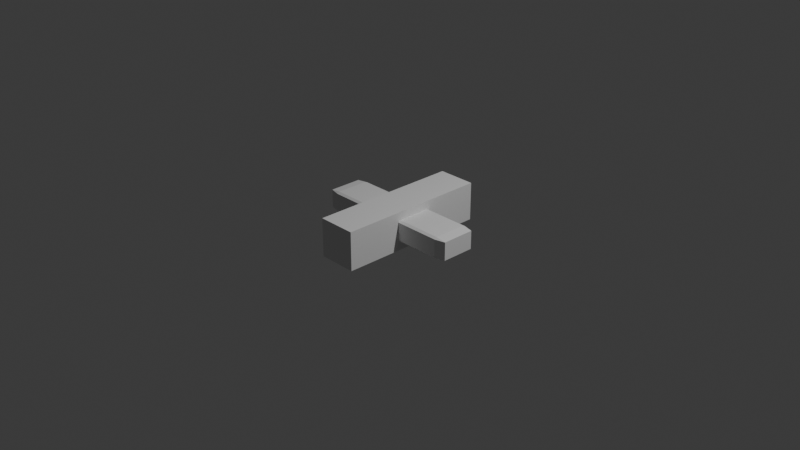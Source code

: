 # Source: Untitled.blend  (saved by Blender 4.5.91; exported with 4.5.12 LTS)
import bpy
from mathutils import Matrix  # noqa: F401  (used for matrix-valued properties, if any)

bpy.ops.wm.read_factory_settings(use_empty=True)
scene = bpy.context.scene
scene.name = 'Scene'

# ---- collections
col_collection = bpy.data.collections.new('Collection'); scene.collection.children.link(col_collection)

# ---- world
world_world = bpy.data.worlds.new('World'); scene.world = world_world
world_world.use_nodes = True; world_world.node_tree.nodes.clear()
_N = world_world.node_tree.nodes; _L = world_world.node_tree.links
n0 = _N.new('ShaderNodeOutputWorld'); n0.name = 'World Output'; n0.location = (200, 100)
n1 = _N.new('ShaderNodeBackground'); n1.name = 'Background'; n1.location = (-200, 100)
n1.inputs[0].default_value = (0.05088, 0.05088, 0.05088, 1.0)
_L.new(n1.outputs[0], n0.inputs[0])
n0.is_active_output = True
world_world.color = (0.05088, 0.05088, 0.05088)
world_world.sun_shadow_jitter_overblur = 0.0

# ---- cameras
cam_camera = bpy.data.cameras.new('Camera')
cam_camera.clip_end = 100.0
cam_camera.ortho_scale = 7.314

# ---- lights
light_light = bpy.data.lights.new('Light', 'POINT')
light_light.energy = 1000.0
light_light.shadow_soft_size = 0.1

# ---- meshes
me_cube_002 = bpy.data.meshes.new('Cube.002')
me_cube_002.from_pydata([(-1.0, -1.0, -1.0), (-1.0, -1.0, 1.0), (-1.0, 1.0, -1.0), (-1.0, 1.0, 1.0), (1.0, -1.0, -1.0), (1.0, -1.0, 1.0), (1.0, 1.0, -1.0), (1.0, 1.0, 1.0)], [], [(0, 1, 3, 2), (2, 3, 7, 6), (6, 7, 5, 4), (4, 5, 1, 0), (2, 6, 4, 0), (7, 3, 1, 5)])
_uv = me_cube_002.uv_layers.new(name='UVMap')
_uv.uv.foreach_set('vector', [0.375, 0.0, 0.625, 0.0, 0.625, 0.25, 0.375, 0.25, 0.375, 0.25, 0.625, 0.25, 0.625, 0.5, 0.375, 0.5, 0.375, 0.5, 0.625, 0.5, 0.625, 0.75, 0.375, 0.75, 0.375, 0.75, 0.625, 0.75, 0.625, 1.0, 0.375, 1.0, 0.125, 0.5, 0.375, 0.5, 0.375, 0.75, 0.125, 0.75, 0.625, 0.5, 0.875, 0.5, 0.875, 0.75, 0.625, 0.75])
me_cube_002.update()
me_cube_003 = bpy.data.meshes.new('Cube.003')
me_cube_003.from_pydata([(-0.8624, -0.8624, -0.9556), (-0.8624, -1.0, -0.8181), (-1.0, -0.8624, -0.8181), (-1.0, -0.8624, 0.9068), (-0.8624, -1.0, 0.9068), (-0.8624, -0.8624, 1.044), (-1.0, 0.8624, -0.8181), (-0.8624, 1.0, -0.8181), (-0.8624, 0.8624, -0.9556), (-0.8624, 0.8624, 1.044), (-0.8624, 1.0, 0.9068), (-1.0, 0.8624, 0.9068), (1.0, -0.8624, -0.8181), (0.8624, -1.0, -0.8181), (0.8624, -0.8624, -0.9556), (0.8624, -0.8624, 1.044), (0.8624, -1.0, 0.9068), (1.0, -0.8624, 0.9068), (0.8624, 1.0, -0.8181), (1.0, 0.8624, -0.8181), (0.8624, 0.8624, -0.9556), (0.8624, 0.8624, 1.044), (1.0, 0.8624, 0.9068), (0.8624, 1.0, 0.9068), (-1.0, -0.8624, -0.4265), (-0.8624, -1.0, -0.4265), (-0.8624, -1.0, -0.1514), (-1.0, -0.8624, -0.1514), (-1.0, -0.8624, 0.5153), (-1.0, -0.8624, 0.2402), (-0.8624, -1.0, 0.2402), (-0.8624, -1.0, 0.5153), (-0.8624, 1.0, 0.5153), (-0.8624, 1.0, 0.2402), (-1.0, 0.8624, 0.2402), (-1.0, 0.8624, 0.5153), (-0.8624, 1.0, -0.4265), (-1.0, 0.8624, -0.4265), (-1.0, 0.8624, -0.1514), (-0.8624, 1.0, -0.1514), (1.0, 0.8624, 0.5153), (1.0, 0.8624, 0.2402), (0.8624, 1.0, 0.2402), (0.8624, 1.0, 0.5153), (1.0, 0.8624, -0.4265), (0.8624, 1.0, -0.4265), (0.8624, 1.0, -0.1514), (1.0, 0.8624, -0.1514), (0.8624, -1.0, 0.5153), (0.8624, -1.0, 0.2402), (1.0, -0.8624, 0.2402), (1.0, -0.8624, 0.5153), (0.8624, -1.0, -0.4265), (1.0, -0.8624, -0.4265), (1.0, -0.8624, -0.1514), (0.8624, -1.0, -0.1514), (-0.8624, 0.3882, -0.9556), (-0.8624, 0.1131, -0.9556), (-1.0, 0.1131, -0.8181), (-1.0, 0.3882, -0.8181), (-0.8624, -0.3848, -0.9556), (-1.0, -0.3848, -0.8181), (-1.0, -0.1097, -0.8181), (-0.8624, -0.1097, -0.9556), (-0.8624, -0.3848, 1.044), (-0.8624, -0.1097, 1.044), (-1.0, -0.1097, 0.9068), (-1.0, -0.3848, 0.9068), (-0.8624, 0.3882, 1.044), (-1.0, 0.3882, 0.9068), (-1.0, 0.1131, 0.9068), (-0.8624, 0.1131, 1.044), (0.8624, -0.3848, -0.9556), (0.8624, -0.1097, -0.9556), (1.0, -0.1097, -0.8181), (1.0, -0.3848, -0.8181), (0.8624, 0.3882, -0.9556), (1.0, 0.3882, -0.8181), (1.0, 0.1131, -0.8181), (0.8624, 0.1131, -0.9556), (1.0, 0.3882, 0.9068), (0.8624, 0.3882, 1.044), (0.8624, 0.1131, 1.044), (1.0, 0.1131, 0.9068), (1.0, -0.3848, 0.9068), (1.0, -0.1097, 0.9068), (0.8624, -0.1097, 1.044), (0.8624, -0.3848, 1.044), (1.0, 0.3882, -0.4265), (1.0, 0.3882, -0.1514), (1.0, 0.1131, -0.1514), (1.0, 0.1131, -0.4265), (1.0, -0.3848, -0.4265), (1.0, -0.1097, -0.4265), (1.0, -0.1097, -0.1514), (1.0, -0.3848, -0.1514), (1.0, 0.3882, 0.5153), (1.0, 0.1131, 0.5153), (1.0, 0.1131, 0.2402), (1.0, 0.3882, 0.2402), (1.0, -0.3848, 0.5153), (1.0, -0.3848, 0.2402), (1.0, -0.1097, 0.2402), (1.0, -0.1097, 0.5153), (-1.0, -0.3848, -0.4265), (-1.0, -0.3848, -0.1514), (-1.0, -0.1097, -0.1514), (-1.0, -0.1097, -0.4265), (-1.0, 0.3882, -0.4265), (-1.0, 0.1131, -0.4265), (-1.0, 0.1131, -0.1514), (-1.0, 0.3882, -0.1514), (-1.0, -0.3848, 0.5153), (-1.0, -0.1097, 0.5153), (-1.0, -0.1097, 0.2402), (-1.0, -0.3848, 0.2402), (-1.0, 0.3882, 0.5153), (-1.0, 0.3882, 0.2402), (-1.0, 0.1131, 0.2402), (-1.0, 0.1131, 0.5153), (-0.1376, 1.0, -0.8181), (0.1376, 1.0, -0.8181), (0.1376, 0.8624, -0.9556), (-0.1376, 0.8624, -0.9556), (0.1376, 1.0, 0.9068), (-0.1376, 1.0, 0.9068), (-0.1376, 0.8624, 1.044), (0.1376, 0.8624, 1.044), (0.1376, -0.8624, -0.9556), (0.1376, -1.0, -0.8181), (-0.1376, -1.0, -0.8181), (-0.1376, -0.8624, -0.9556), (-0.1376, -1.0, 0.9068), (0.1376, -1.0, 0.9068), (0.1376, -0.8624, 1.044), (-0.1376, -0.8624, 1.044), (-0.1376, -1.0, -0.4265), (0.1376, -1.0, -0.4265), (0.1376, -1.0, -0.1514), (-0.1376, -1.0, -0.1514), (-0.1376, -1.0, 0.5153), (-0.1376, -1.0, 0.2402), (0.1376, -1.0, 0.2402), (0.1376, -1.0, 0.5153), (0.1376, 1.0, -0.4265), (-0.1376, 1.0, -0.4265), (-0.1376, 1.0, -0.1514), (0.1376, 1.0, -0.1514), (0.1376, 1.0, 0.5153), (0.1376, 1.0, 0.2402), (-0.1376, 1.0, 0.2402), (-0.1376, 1.0, 0.5153), (0.1376, 0.3882, 1.044), (-0.1376, 0.3882, 1.044), (-0.1376, 0.1131, 1.044), (0.1376, 0.1131, 1.044), (0.1376, -0.3848, 1.044), (0.1376, -0.1097, 1.044), (-0.1376, -0.1097, 1.044), (-0.1376, -0.3848, 1.044), (-0.1376, 0.3882, -0.9556), (0.1376, 0.3882, -0.9556), (0.1376, 0.1131, -0.9556), (-0.1376, 0.1131, -0.9556), (-0.1376, -0.3848, -0.9556), (-0.1376, -0.1097, -0.9556), (0.1376, -0.1097, -0.9556), (0.1376, -0.3848, -0.9556), (3.814, -0.1155, -0.9556), (3.951, -0.1155, -0.8181), (3.814, -0.2531, -0.8181), (3.814, -0.2531, 0.9068), (3.951, -0.1155, 0.9068), (3.814, -0.1155, 1.044), (-3.814, -0.2531, -0.8181), (-3.951, -0.1155, -0.8181), (-3.814, -0.1155, -0.9556), (-3.814, -0.1155, 1.044), (-3.951, -0.1155, 0.9068), (-3.814, -0.2531, 0.9068), (3.814, 0.2531, -0.8181), (3.951, 0.1155, -0.8181), (3.814, 0.1155, -0.9556), (3.814, 0.1155, 1.044), (3.951, 0.1155, 0.9068), (3.814, 0.2531, 0.9068), (-3.951, 0.1155, -0.8181), (-3.814, 0.2531, -0.8181), (-3.814, 0.1155, -0.9556), (-3.814, 0.1155, 1.044), (-3.814, 0.2531, 0.9068), (-3.951, 0.1155, 0.9068), (3.814, -0.2531, -0.4265), (3.951, -0.1155, -0.4265), (3.951, -0.1155, -0.1514), (3.814, -0.2531, -0.1514), (3.814, -0.2531, 0.5153), (3.814, -0.2531, 0.2402), (3.951, -0.1155, 0.2402), (3.951, -0.1155, 0.5153), (-3.951, -0.1155, 0.5153), (-3.951, -0.1155, 0.2402), (-3.814, -0.2531, 0.2402), (-3.814, -0.2531, 0.5153), (-3.951, -0.1155, -0.4265), (-3.814, -0.2531, -0.4265), (-3.814, -0.2531, -0.1514), (-3.951, -0.1155, -0.1514), (-3.814, 0.2531, 0.5153), (-3.814, 0.2531, 0.2402), (-3.951, 0.1155, 0.2402), (-3.951, 0.1155, 0.5153), (-3.814, 0.2531, -0.4265), (-3.951, 0.1155, -0.4265), (-3.951, 0.1155, -0.1514), (-3.814, 0.2531, -0.1514), (3.951, 0.1155, 0.5153), (3.951, 0.1155, 0.2402), (3.814, 0.2531, 0.2402), (3.814, 0.2531, 0.5153), (3.951, 0.1155, -0.4265), (3.814, 0.2531, -0.4265), (3.814, 0.2531, -0.1514), (3.951, 0.1155, -0.1514), (-1.128, -0.1155, -0.9556), (-0.8529, -0.1155, -0.9556), (-0.8529, -0.2531, -0.8181), (-1.128, -0.2531, -0.8181), (1.114, -0.1155, -0.9556), (1.114, -0.2531, -0.8181), (0.8392, -0.2531, -0.8181), (0.8392, -0.1155, -0.9556), (1.114, -0.1155, 1.044), (0.8392, -0.1155, 1.044), (0.8392, -0.2531, 0.9068), (1.114, -0.2531, 0.9068), (-1.128, -0.1155, 1.044), (-1.128, -0.2531, 0.9068), (-0.8529, -0.2531, 0.9068), (-0.8529, -0.1155, 1.044), (1.114, 0.1155, -0.9556), (0.8392, 0.1155, -0.9556), (0.8392, 0.2531, -0.8181), (1.114, 0.2531, -0.8181), (-1.128, 0.1155, -0.9556), (-1.128, 0.2531, -0.8181), (-0.8529, 0.2531, -0.8181), (-0.8529, 0.1155, -0.9556), (-1.128, 0.2531, 0.9068), (-1.128, 0.1155, 1.044), (-0.8529, 0.1155, 1.044), (-0.8529, 0.2531, 0.9068), (1.114, 0.2531, 0.9068), (0.8392, 0.2531, 0.9068), (0.8392, 0.1155, 1.044), (1.114, 0.1155, 1.044), (-1.128, 0.2531, -0.4265), (-1.128, 0.2531, -0.1514), (-0.8529, 0.2531, -0.1514), (-0.8529, 0.2531, -0.4265), (1.114, 0.2531, -0.4265), (0.8392, 0.2531, -0.4265), (0.8392, 0.2531, -0.1514), (1.114, 0.2531, -0.1514), (-1.128, 0.2531, 0.5153), (-0.8529, 0.2531, 0.5153), (-0.8529, 0.2531, 0.2402), (-1.128, 0.2531, 0.2402), (1.114, 0.2531, 0.5153), (1.114, 0.2531, 0.2402), (0.8392, 0.2531, 0.2402), (0.8392, 0.2531, 0.5153), (1.114, -0.2531, -0.4265), (1.114, -0.2531, -0.1514), (0.8392, -0.2531, -0.1514), (0.8392, -0.2531, -0.4265), (-1.128, -0.2531, -0.4265), (-0.8529, -0.2531, -0.4265), (-0.8529, -0.2531, -0.1514), (-1.128, -0.2531, -0.1514), (1.114, -0.2531, 0.5153), (0.8392, -0.2531, 0.5153), (0.8392, -0.2531, 0.2402), (1.114, -0.2531, 0.2402), (-1.128, -0.2531, 0.5153), (-1.128, -0.2531, 0.2402), (-0.8529, -0.2531, 0.2402), (-0.8529, -0.2531, 0.5153), (-3.951, -0.1376, -0.8181), (-3.951, 0.1376, -0.8181), (-3.814, 0.1376, -0.9556), (-3.814, -0.1376, -0.9556), (-3.951, 0.1376, 0.9068), (-3.951, -0.1376, 0.9068), (-3.814, -0.1376, 1.044), (-3.814, 0.1376, 1.044), (3.814, 0.1376, -0.9556), (3.951, 0.1376, -0.8181), (3.951, -0.1376, -0.8181), (3.814, -0.1376, -0.9556), (3.951, -0.1376, 0.9068), (3.951, 0.1376, 0.9068), (3.814, 0.1376, 1.044), (3.814, -0.1376, 1.044), (3.951, -0.1376, -0.4265), (3.951, 0.1376, -0.4265), (3.951, 0.1376, -0.1514), (3.951, -0.1376, -0.1514), (3.951, -0.1376, 0.5153), (3.951, -0.1376, 0.2402), (3.951, 0.1376, 0.2402), (3.951, 0.1376, 0.5153), (-3.951, 0.1376, -0.4265), (-3.951, -0.1376, -0.4265), (-3.951, -0.1376, -0.1514), (-3.951, 0.1376, -0.1514), (-3.951, 0.1376, 0.5153), (-3.951, 0.1376, 0.2402), (-3.951, -0.1376, 0.2402), (-3.951, -0.1376, 0.5153), (-1.128, 0.1376, 1.044), (-1.128, -0.1376, 1.044), (-0.8529, -0.1376, 1.044), (-0.8529, 0.1376, 1.044), (1.114, 0.1376, 1.044), (0.8392, 0.1376, 1.044), (0.8392, -0.1376, 1.044), (1.114, -0.1376, 1.044), (-1.128, -0.1376, -0.9556), (-1.128, 0.1376, -0.9556), (-0.8529, 0.1376, -0.9556), (-0.8529, -0.1376, -0.9556), (1.114, -0.1376, -0.9556), (0.8392, -0.1376, -0.9556), (0.8392, 0.1376, -0.9556), (1.114, 0.1376, -0.9556)], [], [(0, 1, 2), (3, 4, 5), (6, 7, 8), (9, 10, 11), (12, 13, 14), (15, 16, 17), (18, 19, 20), (21, 22, 23), (24, 25, 26, 27), (28, 29, 30, 31), (32, 33, 34, 35), (36, 37, 38, 39), (40, 41, 42, 43), (44, 45, 46, 47), (48, 49, 50, 51), (52, 53, 54, 55), (56, 57, 58, 59), (60, 61, 62, 63), (64, 65, 66, 67), (68, 69, 70, 71), (72, 73, 74, 75), (76, 77, 78, 79), (80, 81, 82, 83), (84, 85, 86, 87), (88, 89, 90, 91), (92, 93, 94, 95), (96, 97, 98, 99), (100, 101, 102, 103), (104, 105, 106, 107), (108, 109, 110, 111), (112, 113, 114, 115), (116, 117, 118, 119), (120, 121, 122, 123), (124, 125, 126, 127), (128, 129, 130, 131), (132, 133, 134, 135), (136, 137, 138, 139), (140, 141, 142, 143), (144, 145, 146, 147), (148, 149, 150, 151), (152, 153, 154, 155), (156, 157, 158, 159), (160, 161, 162, 163), (164, 165, 166, 167), (168, 169, 170), (171, 172, 173), (174, 175, 176), (177, 178, 179), (180, 181, 182), (183, 184, 185), (186, 187, 188), (189, 190, 191), (192, 193, 194, 195), (196, 197, 198, 199), (200, 201, 202, 203), (204, 205, 206, 207), (208, 209, 210, 211), (212, 213, 214, 215), (216, 217, 218, 219), (220, 221, 222, 223), (224, 225, 226, 227), (228, 229, 230, 231), (232, 233, 234, 235), (236, 237, 238, 239), (240, 241, 242, 243), (244, 245, 246, 247), (248, 249, 250, 251), (252, 253, 254, 255), (256, 257, 258, 259), (260, 261, 262, 263), (264, 265, 266, 267), (268, 269, 270, 271), (272, 273, 274, 275), (276, 277, 278, 279), (280, 281, 282, 283), (284, 285, 286, 287), (288, 289, 290, 291), (292, 293, 294, 295), (296, 297, 298, 299), (300, 301, 302, 303), (304, 305, 306, 307), (308, 309, 310, 311), (312, 313, 314, 315), (316, 317, 318, 319), (320, 321, 322, 323), (324, 325, 326, 327), (328, 329, 330, 331), (332, 333, 334, 335), (60, 0, 2, 61), (31, 4, 3, 28), (68, 9, 11, 69), (36, 7, 6, 37), (123, 8, 7, 120), (127, 21, 23, 124), (44, 19, 18, 45), (76, 20, 19, 77), (87, 15, 17, 84), (52, 13, 12, 53), (128, 14, 13, 129), (135, 5, 4, 132), (1, 25, 24, 2), (26, 30, 29, 27), (10, 32, 35, 11), (33, 39, 38, 34), (22, 40, 43, 23), (41, 47, 46, 42), (16, 48, 51, 17), (49, 55, 54, 50), (139, 26, 25, 136), (140, 31, 30, 141), (95, 54, 53, 92), (100, 51, 50, 101), (147, 46, 45, 144), (148, 43, 42, 149), (111, 38, 37, 108), (116, 35, 34, 117), (8, 56, 59, 6), (57, 63, 62, 58), (5, 64, 67, 3), (65, 71, 70, 66), (14, 72, 75, 12), (73, 79, 78, 74), (21, 81, 80, 22), (82, 86, 85, 83), (47, 89, 88, 44), (90, 94, 93, 91), (40, 96, 99, 41), (97, 103, 102, 98), (27, 105, 104, 24), (106, 110, 109, 107), (28, 112, 115, 29), (113, 119, 118, 114), (114, 106, 105, 115), (117, 111, 110, 118), (107, 62, 61, 104), (108, 59, 58, 109), (98, 90, 89, 99), (101, 95, 94, 102), (91, 78, 77, 88), (92, 75, 74, 93), (155, 82, 81, 152), (156, 87, 86, 157), (163, 57, 56, 160), (164, 60, 63, 165), (83, 97, 96, 80), (84, 100, 103, 85), (66, 113, 112, 67), (69, 116, 119, 70), (20, 122, 121, 18), (9, 126, 125, 10), (0, 131, 130, 1), (15, 134, 133, 16), (55, 138, 137, 52), (48, 143, 142, 49), (39, 146, 145, 36), (32, 151, 150, 33), (71, 154, 153, 68), (64, 159, 158, 65), (79, 162, 161, 76), (72, 167, 166, 73), (162, 166, 165, 163), (122, 161, 160, 123), (154, 158, 157, 155), (126, 153, 152, 127), (149, 147, 146, 150), (144, 121, 120, 145), (141, 139, 138, 142), (136, 130, 129, 137), (159, 135, 134, 156), (167, 128, 131, 164), (132, 140, 143, 133), (124, 148, 151, 125), (228, 168, 170, 229), (199, 172, 171, 196), (236, 177, 179, 237), (204, 175, 174, 205), (291, 176, 175, 288), (295, 189, 191, 292), (212, 187, 186, 213), (244, 188, 187, 245), (255, 183, 185, 252), (220, 181, 180, 221), (296, 182, 181, 297), (303, 173, 172, 300), (169, 193, 192, 170), (194, 198, 197, 195), (178, 200, 203, 179), (201, 207, 206, 202), (190, 208, 211, 191), (209, 215, 214, 210), (184, 216, 219, 185), (217, 223, 222, 218), (307, 194, 193, 304), (308, 199, 198, 309), (263, 222, 221, 260), (268, 219, 218, 269), (315, 214, 213, 312), (316, 211, 210, 317), (279, 206, 205, 276), (284, 203, 202, 285), (176, 224, 227, 174), (225, 231, 230, 226), (173, 232, 235, 171), (233, 239, 238, 234), (182, 240, 243, 180), (241, 247, 246, 242), (189, 249, 248, 190), (250, 254, 253, 251), (215, 257, 256, 212), (258, 262, 261, 259), (208, 264, 267, 209), (265, 271, 270, 266), (195, 273, 272, 192), (274, 278, 277, 275), (196, 280, 283, 197), (281, 287, 286, 282), (282, 274, 273, 283), (285, 279, 278, 286), (275, 230, 229, 272), (276, 227, 226, 277), (266, 258, 257, 267), (269, 263, 262, 270), (259, 246, 245, 256), (260, 243, 242, 261), (323, 250, 249, 320), (324, 255, 254, 325), (331, 225, 224, 328), (332, 228, 231, 333), (251, 265, 264, 248), (252, 268, 271, 253), (234, 281, 280, 235), (237, 284, 287, 238), (188, 290, 289, 186), (177, 294, 293, 178), (168, 299, 298, 169), (183, 302, 301, 184), (223, 306, 305, 220), (216, 311, 310, 217), (207, 314, 313, 204), (200, 319, 318, 201), (239, 322, 321, 236), (232, 327, 326, 233), (247, 330, 329, 244), (240, 335, 334, 241), (330, 334, 333, 331), (290, 329, 328, 291), (322, 326, 325, 323), (294, 321, 320, 295), (317, 315, 314, 318), (312, 289, 288, 313), (309, 307, 306, 310), (304, 298, 297, 305), (327, 303, 302, 324), (335, 296, 299, 332), (300, 308, 311, 301), (292, 316, 319, 293), (60, 164, 131, 0), (2, 24, 104, 61), (130, 136, 25, 1), (28, 3, 67, 112), (140, 132, 4, 31), (159, 64, 5, 135), (7, 36, 145, 120), (8, 123, 160, 56), (59, 108, 37, 6), (126, 9, 68, 153), (116, 69, 11, 35), (32, 10, 125, 151), (13, 52, 137, 129), (167, 72, 14, 128), (75, 92, 53, 12), (87, 156, 134, 15), (100, 84, 17, 51), (48, 16, 133, 143), (19, 44, 88, 77), (122, 20, 76, 161), (121, 144, 45, 18), (21, 127, 152, 81), (148, 124, 23, 43), (40, 22, 80, 96), (27, 29, 115, 105), (139, 141, 30, 26), (111, 117, 34, 38), (39, 33, 150, 146), (147, 149, 42, 46), (47, 41, 99, 89), (95, 101, 50, 54), (55, 49, 142, 138), (62, 107, 109, 58), (57, 163, 165, 63), (154, 71, 65, 158), (113, 66, 70, 119), (162, 79, 73, 166), (78, 91, 93, 74), (97, 83, 85, 103), (82, 155, 157, 86), (90, 98, 102, 94), (106, 114, 118, 110), (228, 332, 299, 168), (170, 192, 272, 229), (298, 304, 193, 169), (196, 171, 235, 280), (308, 300, 172, 199), (327, 232, 173, 303), (175, 204, 313, 288), (176, 291, 328, 224), (227, 276, 205, 174), (294, 177, 236, 321), (284, 237, 179, 203), (200, 178, 293, 319), (181, 220, 305, 297), (335, 240, 182, 296), (243, 260, 221, 180), (255, 324, 302, 183), (268, 252, 185, 219), (216, 184, 301, 311), (187, 212, 256, 245), (290, 188, 244, 329), (289, 312, 213, 186), (189, 295, 320, 249), (316, 292, 191, 211), (208, 190, 248, 264), (195, 197, 283, 273), (307, 309, 198, 194), (279, 285, 202, 206), (207, 201, 318, 314), (315, 317, 210, 214), (215, 209, 267, 257), (263, 269, 218, 222), (223, 217, 310, 306), (230, 275, 277, 226), (225, 331, 333, 231), (322, 239, 233, 326), (281, 234, 238, 287), (330, 247, 241, 334), (246, 259, 261, 242), (265, 251, 253, 271), (250, 323, 325, 254), (258, 266, 270, 262), (274, 282, 286, 278)])
_uv = me_cube_003.uv_layers.new(name='UVMap')
_uv.uv.foreach_set('vector', [0.1422, 0.7328, 0.1422, 0.75, 0.125, 0.7328, 0.6078, 0.01719, 0.6078, 0.0, 0.625, 0.01719, 0.125, 0.5133, 0.1422, 0.5, 0.1422, 0.5133, 0.625, 0.2539, 0.6078, 0.2667, 0.6078, 0.2367, 0.3914, 0.7328, 0.3817, 0.762, 0.3578, 0.7328, 0.6377, 0.7419, 0.6078, 0.7672, 0.6078, 0.7336, 0.3817, 0.488, 0.3914, 0.5133, 0.3578, 0.5133, 0.6376, 0.5052, 0.6078, 0.5127, 0.6078, 0.4828, 0.4411, 0.01719, 0.4411, 0.0, 0.4684, 0.0, 0.4735, 0.01719, 0.5568, 0.01719, 0.5245, 0.01719, 0.5245, 0.0, 0.5518, 0.0, 0.5589, 0.2672, 0.5245, 0.2672, 0.5245, 0.2367, 0.5589, 0.2367, 0.4411, 0.2672, 0.4411, 0.2367, 0.4755, 0.2367, 0.4755, 0.2672, 0.5589, 0.5133, 0.5245, 0.5133, 0.5245, 0.4828, 0.5589, 0.4828, 0.4411, 0.5133, 0.4411, 0.4828, 0.4755, 0.4828, 0.4755, 0.5133, 0.5589, 0.7672, 0.5245, 0.7672, 0.5245, 0.7328, 0.5589, 0.7328, 0.4411, 0.7672, 0.4411, 0.7328, 0.4755, 0.7328, 0.4755, 0.7672, 0.1422, 0.5603, 0.1422, 0.5956, 0.125, 0.5956, 0.125, 0.5641, 0.1422, 0.6731, 0.125, 0.6731, 0.125, 0.6456, 0.1422, 0.6356, 0.625, 0.0769, 0.625, 0.1044, 0.6078, 0.1129, 0.6078, 0.0769, 0.625, 0.1859, 0.6078, 0.1891, 0.6078, 0.1544, 0.625, 0.1544, 0.3578, 0.6731, 0.3578, 0.6329, 0.3922, 0.6329, 0.3922, 0.6731, 0.3578, 0.5592, 0.3922, 0.5592, 0.3922, 0.5956, 0.3578, 0.5956, 0.6078, 0.5592, 0.6422, 0.5592, 0.6422, 0.5956, 0.6078, 0.5956, 0.6078, 0.6731, 0.6078, 0.6329, 0.6422, 0.6329, 0.6422, 0.6731, 0.4411, 0.5592, 0.4755, 0.5592, 0.4755, 0.5956, 0.4411, 0.5956, 0.4411, 0.6731, 0.4411, 0.6329, 0.4755, 0.6329, 0.4755, 0.6731, 0.5589, 0.5592, 0.5589, 0.5956, 0.5245, 0.5956, 0.5245, 0.5592, 0.5589, 0.6731, 0.5245, 0.6731, 0.5245, 0.6329, 0.5589, 0.6329, 0.4411, 0.0769, 0.4755, 0.0769, 0.4755, 0.1171, 0.4411, 0.1171, 0.4411, 0.1908, 0.4411, 0.1544, 0.4755, 0.1544, 0.4755, 0.1908, 0.5589, 0.0769, 0.5589, 0.1171, 0.5245, 0.1171, 0.5245, 0.0769, 0.5589, 0.1908, 0.5245, 0.1908, 0.5245, 0.1544, 0.5589, 0.1544, 0.2328, 0.5, 0.2625, 0.5, 0.2658, 0.5133, 0.2328, 0.5133, 0.6078, 0.3906, 0.6078, 0.3578, 0.625, 0.3578, 0.625, 0.3875, 0.2658, 0.7328, 0.2625, 0.75, 0.2328, 0.75, 0.2328, 0.7328, 0.6078, 0.8922, 0.6078, 0.8594, 0.625, 0.8625, 0.625, 0.8922, 0.4411, 0.8922, 0.4411, 0.8578, 0.4755, 0.8578, 0.4755, 0.8922, 0.5589, 0.8922, 0.5245, 0.8922, 0.5245, 0.8578, 0.5589, 0.8578, 0.4411, 0.3922, 0.4411, 0.3578, 0.4755, 0.3578, 0.4755, 0.3922, 0.5589, 0.3922, 0.5245, 0.3922, 0.5245, 0.3578, 0.5589, 0.3578, 0.7328, 0.5592, 0.7672, 0.5592, 0.7672, 0.5956, 0.7328, 0.5956, 0.7328, 0.6731, 0.7328, 0.6329, 0.7672, 0.6329, 0.7672, 0.6731, 0.2328, 0.5592, 0.2672, 0.5592, 0.2672, 0.5956, 0.2328, 0.5956, 0.2328, 0.6731, 0.2328, 0.6329, 0.2672, 0.6329, 0.2672, 0.6731, 0.1929, 0.7456, 0.1929, 0.75, 0.125, 0.7456, 0.6078, 0.004352, 0.6078, 0.0, 0.625, 0.004352, 0.125, 0.5034, 0.1929, 0.5, 0.1929, 0.5034, 0.625, 0.2493, 0.6078, 0.3179, 0.6078, 0.2467, 0.392, 0.7456, 0.3755, 0.8046, 0.3071, 0.7456, 0.6906, 0.7462, 0.6078, 0.8074, 0.6078, 0.7456, 0.3755, 0.4454, 0.392, 0.5034, 0.3071, 0.5034, 0.6906, 0.5009, 0.6078, 0.5033, 0.6078, 0.4321, 0.4411, 0.004352, 0.4411, 0.0, 0.4684, 0.0, 0.4751, 0.004352, 0.5584, 0.004352, 0.5245, 0.004352, 0.5245, 0.0, 0.5518, 0.0, 0.5589, 0.3179, 0.5245, 0.3179, 0.5245, 0.2466, 0.5589, 0.2466, 0.4411, 0.3179, 0.4411, 0.2466, 0.4755, 0.2466, 0.4755, 0.3179, 0.5589, 0.5034, 0.5245, 0.5034, 0.5245, 0.4321, 0.5589, 0.4321, 0.4411, 0.5034, 0.4411, 0.4321, 0.4755, 0.4321, 0.4755, 0.5034, 0.5589, 0.8179, 0.5245, 0.8179, 0.5245, 0.7456, 0.5589, 0.7456, 0.4411, 0.8179, 0.4411, 0.7456, 0.4755, 0.7456, 0.4755, 0.8179, 0.1929, 0.5692, 0.1929, 0.5777, 0.125, 0.5776, 0.125, 0.5692, 0.1929, 0.6599, 0.125, 0.6599, 0.125, 0.6501, 0.1929, 0.6501, 0.625, 0.09015, 0.625, 0.09992, 0.6078, 0.09992, 0.6078, 0.08988, 0.625, 0.1808, 0.6078, 0.1808, 0.6078, 0.1719, 0.625, 0.1724, 0.3071, 0.6603, 0.3071, 0.6501, 0.3922, 0.6501, 0.3922, 0.6603, 0.3071, 0.5692, 0.3922, 0.5692, 0.3922, 0.5784, 0.3071, 0.5784, 0.6078, 0.5692, 0.6929, 0.5692, 0.6929, 0.5784, 0.6078, 0.5784, 0.6078, 0.6603, 0.6078, 0.6501, 0.6929, 0.6501, 0.6929, 0.6603, 0.4411, 0.5692, 0.4755, 0.5692, 0.4755, 0.5784, 0.4411, 0.5784, 0.4411, 0.6603, 0.4411, 0.6501, 0.4755, 0.6501, 0.4755, 0.6603, 0.5589, 0.5692, 0.5589, 0.5784, 0.5245, 0.5784, 0.5245, 0.5692, 0.5589, 0.6603, 0.5245, 0.6603, 0.5245, 0.6501, 0.5589, 0.6501, 0.4411, 0.08975, 0.4755, 0.08975, 0.4755, 0.09992, 0.4411, 0.09992, 0.4411, 0.1808, 0.4411, 0.1716, 0.4755, 0.1716, 0.4755, 0.1808, 0.5589, 0.08975, 0.5589, 0.09992, 0.5245, 0.09992, 0.5245, 0.08975, 0.5589, 0.1808, 0.5245, 0.1808, 0.5245, 0.1716, 0.5589, 0.1716, 0.245, 0.5, 0.3179, 0.5, 0.3179, 0.5034, 0.1863, 0.5034, 0.6078, 0.4221, 0.6078, 0.3071, 0.625, 0.3071, 0.625, 0.38, 0.3179, 0.7456, 0.3179, 0.75, 0.245, 0.75, 0.1863, 0.7456, 0.6078, 0.9429, 0.6078, 0.8279, 0.625, 0.87, 0.625, 0.9429, 0.4411, 0.9429, 0.4411, 0.8071, 0.4755, 0.8071, 0.4755, 0.9429, 0.5589, 0.9429, 0.5245, 0.9429, 0.5245, 0.8071, 0.5589, 0.8071, 0.4411, 0.4429, 0.4411, 0.3071, 0.4755, 0.3071, 0.4755, 0.4429, 0.5589, 0.4429, 0.5245, 0.4429, 0.5245, 0.3071, 0.5589, 0.3071, 0.6821, 0.5692, 0.8179, 0.5692, 0.8179, 0.5784, 0.6821, 0.5784, 0.6821, 0.6603, 0.6821, 0.6501, 0.8179, 0.6501, 0.8179, 0.6603, 0.1821, 0.5692, 0.3179, 0.5692, 0.3179, 0.5784, 0.1821, 0.5784, 0.1821, 0.6603, 0.1821, 0.6501, 0.3179, 0.6501, 0.3179, 0.6603, 0.1422, 0.6731, 0.1422, 0.7328, 0.125, 0.7328, 0.125, 0.6731, 0.5518, 0.0, 0.6078, 0.0, 0.6078, 0.01719, 0.5568, 0.01719, 0.625, 0.1859, 0.625, 0.2539, 0.6078, 0.2367, 0.6078, 0.1891, 0.4411, 0.2672, 0.3922, 0.2672, 0.3922, 0.2367, 0.4411, 0.2367, 0.2328, 0.5133, 0.1422, 0.5133, 0.1422, 0.5, 0.2328, 0.5, 0.625, 0.3875, 0.6376, 0.5052, 0.6078, 0.4828, 0.6078, 0.3906, 0.4411, 0.5133, 0.3914, 0.5133, 0.3817, 0.488, 0.4411, 0.4828, 0.3578, 0.5592, 0.3578, 0.5133, 0.3914, 0.5133, 0.3922, 0.5592, 0.6422, 0.6731, 0.6377, 0.7419, 0.6078, 0.7336, 0.6078, 0.6731, 0.4411, 0.7672, 0.3817, 0.762, 0.3914, 0.7328, 0.4411, 0.7328, 0.2658, 0.7328, 0.3578, 0.7328, 0.3817, 0.762, 0.2625, 0.75, 0.625, 0.8922, 0.625, 0.9828, 0.6078, 0.9828, 0.6078, 0.8922, 0.3922, 0.0, 0.4411, 0.0, 0.4411, 0.01719, 0.3922, 0.01719, 0.4684, 0.0, 0.5245, 0.0, 0.5245, 0.01719, 0.4735, 0.01719, 0.6078, 0.2667, 0.5589, 0.2672, 0.5589, 0.2367, 0.6078, 0.2367, 0.5245, 0.2672, 0.4755, 0.2672, 0.4755, 0.2367, 0.5245, 0.2367, 0.6078, 0.5127, 0.5589, 0.5133, 0.5589, 0.4828, 0.6078, 0.4828, 0.5245, 0.5133, 0.4755, 0.5133, 0.4755, 0.4828, 0.5245, 0.4828, 0.6078, 0.7672, 0.5589, 0.7672, 0.5589, 0.7328, 0.6078, 0.7336, 0.5245, 0.7672, 0.4755, 0.7672, 0.4755, 0.7328, 0.5245, 0.7328, 0.4755, 0.8922, 0.4755, 0.9828, 0.4411, 0.9828, 0.4411, 0.8922, 0.5589, 0.8922, 0.5589, 0.9828, 0.5245, 0.9828, 0.5245, 0.8922, 0.4755, 0.6731, 0.4755, 0.7328, 0.4411, 0.7328, 0.4411, 0.6731, 0.5589, 0.6731, 0.5589, 0.7328, 0.5245, 0.7328, 0.5245, 0.6731, 0.4755, 0.3922, 0.4755, 0.4828, 0.4411, 0.4828, 0.4411, 0.3922, 0.5589, 0.3922, 0.5589, 0.4828, 0.5245, 0.4828, 0.5245, 0.3922, 0.4755, 0.1908, 0.4755, 0.2367, 0.4411, 0.2367, 0.4411, 0.1908, 0.5589, 0.1908, 0.5589, 0.2367, 0.5245, 0.2367, 0.5245, 0.1908, 0.1422, 0.5133, 0.1422, 0.5603, 0.125, 0.5641, 0.125, 0.5133, 0.1422, 0.5956, 0.1422, 0.6356, 0.125, 0.6456, 0.125, 0.5956, 0.625, 0.01719, 0.625, 0.0769, 0.6078, 0.0769, 0.6078, 0.01719, 0.625, 0.1044, 0.625, 0.1544, 0.6078, 0.1544, 0.6078, 0.1129, 0.3578, 0.7328, 0.3578, 0.6731, 0.3922, 0.6731, 0.3914, 0.7328, 0.3578, 0.6329, 0.3578, 0.5956, 0.3922, 0.5956, 0.3922, 0.6329, 0.6376, 0.5052, 0.6422, 0.5592, 0.6078, 0.5592, 0.6078, 0.5127, 0.6422, 0.5956, 0.6422, 0.6329, 0.6078, 0.6329, 0.6078, 0.5956, 0.4755, 0.5133, 0.4755, 0.5592, 0.4411, 0.5592, 0.4411, 0.5133, 0.4755, 0.5956, 0.4755, 0.6329, 0.4411, 0.6329, 0.4411, 0.5956, 0.5589, 0.5133, 0.5589, 0.5592, 0.5245, 0.5592, 0.5245, 0.5133, 0.5589, 0.5956, 0.5589, 0.6329, 0.5245, 0.6329, 0.5245, 0.5956, 0.4735, 0.01719, 0.4755, 0.0769, 0.4411, 0.0769, 0.4411, 0.01719, 0.4755, 0.1171, 0.4755, 0.1544, 0.4411, 0.1544, 0.4411, 0.1171, 0.5568, 0.01719, 0.5589, 0.0769, 0.5245, 0.0769, 0.5245, 0.01719, 0.5589, 0.1171, 0.5589, 0.1544, 0.5245, 0.1544, 0.5245, 0.1171, 0.5245, 0.1171, 0.4755, 0.1171, 0.4755, 0.0769, 0.5245, 0.0769, 0.5245, 0.1908, 0.4755, 0.1908, 0.4755, 0.1544, 0.5245, 0.1544, 0.4411, 0.1171, 0.3922, 0.1171, 0.3922, 0.0769, 0.4411, 0.0769, 0.4411, 0.1908, 0.3922, 0.1908, 0.3922, 0.1544, 0.4411, 0.1544, 0.5245, 0.5956, 0.4755, 0.5956, 0.4755, 0.5592, 0.5245, 0.5592, 0.5245, 0.6731, 0.4755, 0.6731, 0.4755, 0.6329, 0.5245, 0.6329, 0.4411, 0.5956, 0.3922, 0.5956, 0.3922, 0.5592, 0.4411, 0.5592, 0.4411, 0.6731, 0.3922, 0.6731, 0.3922, 0.6329, 0.4411, 0.6329, 0.7328, 0.5956, 0.6422, 0.5956, 0.6422, 0.5592, 0.7328, 0.5592, 0.7328, 0.6731, 0.6422, 0.6731, 0.6422, 0.6329, 0.7328, 0.6329, 0.2328, 0.5956, 0.1422, 0.5956, 0.1422, 0.5603, 0.2328, 0.5592, 0.2328, 0.6731, 0.1422, 0.6731, 0.1422, 0.6356, 0.2328, 0.6329, 0.6078, 0.5956, 0.5589, 0.5956, 0.5589, 0.5592, 0.6078, 0.5592, 0.6078, 0.6731, 0.5589, 0.6731, 0.5589, 0.6329, 0.6078, 0.6329, 0.6078, 0.1129, 0.5589, 0.1171, 0.5589, 0.0769, 0.6078, 0.0769, 0.6078, 0.1891, 0.5589, 0.1908, 0.5589, 0.1544, 0.6078, 0.1544, 0.3578, 0.5133, 0.2658, 0.5133, 0.2625, 0.5, 0.3817, 0.488, 0.625, 0.2539, 0.625, 0.3578, 0.6078, 0.3578, 0.6078, 0.2667, 0.1422, 0.7328, 0.2328, 0.7328, 0.2328, 0.75, 0.1422, 0.75, 0.6377, 0.7419, 0.625, 0.8625, 0.6078, 0.8594, 0.6078, 0.7672, 0.4755, 0.7672, 0.4755, 0.8578, 0.4411, 0.8578, 0.4411, 0.7672, 0.5589, 0.7672, 0.5589, 0.8578, 0.5245, 0.8578, 0.5245, 0.7672, 0.4755, 0.2672, 0.4755, 0.3578, 0.4411, 0.3578, 0.4411, 0.2672, 0.5589, 0.2672, 0.5589, 0.3578, 0.5245, 0.3578, 0.5245, 0.2672, 0.8578, 0.5956, 0.7672, 0.5956, 0.7672, 0.5592, 0.8578, 0.5592, 0.8578, 0.6731, 0.7672, 0.6731, 0.7672, 0.6329, 0.8578, 0.6329, 0.3578, 0.5956, 0.2672, 0.5956, 0.2672, 0.5592, 0.3578, 0.5592, 0.3578, 0.6731, 0.2672, 0.6731, 0.2672, 0.6329, 0.3578, 0.6329, 0.2672, 0.5956, 0.2672, 0.6329, 0.2328, 0.6329, 0.2328, 0.5956, 0.2658, 0.5133, 0.2672, 0.5592, 0.2328, 0.5592, 0.2328, 0.5133, 0.7672, 0.5956, 0.7672, 0.6329, 0.7328, 0.6329, 0.7328, 0.5956, 0.7672, 0.5133, 0.7672, 0.5592, 0.7328, 0.5592, 0.7328, 0.5133, 0.5245, 0.3922, 0.4755, 0.3922, 0.4755, 0.3578, 0.5245, 0.3578, 0.4411, 0.3922, 0.3922, 0.3922, 0.3922, 0.3578, 0.4411, 0.3578, 0.5245, 0.8922, 0.4755, 0.8922, 0.4755, 0.8578, 0.5245, 0.8578, 0.4411, 0.8922, 0.3922, 0.8922, 0.3922, 0.8578, 0.4411, 0.8578, 0.7672, 0.6731, 0.7672, 0.7328, 0.7328, 0.7328, 0.7328, 0.6731, 0.2672, 0.6731, 0.2658, 0.7328, 0.2328, 0.7328, 0.2328, 0.6731, 0.6078, 0.8922, 0.5589, 0.8922, 0.5589, 0.8578, 0.6078, 0.8594, 0.6078, 0.3906, 0.5589, 0.3922, 0.5589, 0.3578, 0.6078, 0.3578, 0.1929, 0.6599, 0.1929, 0.7456, 0.125, 0.7456, 0.125, 0.6599, 0.5518, 0.0, 0.6078, 0.0, 0.6078, 0.004352, 0.5584, 0.004352, 0.625, 0.1808, 0.625, 0.2493, 0.6078, 0.2467, 0.6078, 0.1808, 0.4411, 0.3179, 0.3922, 0.3179, 0.3922, 0.2466, 0.4411, 0.2466, 0.1863, 0.5034, 0.1929, 0.5034, 0.1929, 0.5, 0.245, 0.5, 0.625, 0.38, 0.6906, 0.5009, 0.6078, 0.4321, 0.6078, 0.4221, 0.4411, 0.5034, 0.392, 0.5034, 0.3755, 0.4454, 0.4411, 0.4321, 0.3071, 0.5692, 0.3071, 0.5034, 0.392, 0.5034, 0.3922, 0.5692, 0.6929, 0.6603, 0.6906, 0.7462, 0.6078, 0.7456, 0.6078, 0.6603, 0.4411, 0.8179, 0.3755, 0.8046, 0.392, 0.7456, 0.4411, 0.7456, 0.3179, 0.7456, 0.3071, 0.7456, 0.3755, 0.8046, 0.3179, 0.75, 0.625, 0.9429, 0.625, 0.9321, 0.6078, 0.9321, 0.6078, 0.9429, 0.3922, 0.0, 0.4411, 0.0, 0.4411, 0.004352, 0.3922, 0.004352, 0.4684, 0.0, 0.5245, 0.0, 0.5245, 0.004352, 0.4751, 0.004352, 0.6078, 0.3179, 0.5589, 0.3179, 0.5589, 0.2466, 0.6078, 0.2467, 0.5245, 0.3179, 0.4755, 0.3179, 0.4755, 0.2466, 0.5245, 0.2466, 0.6078, 0.5033, 0.5589, 0.5034, 0.5589, 0.4321, 0.6078, 0.4321, 0.5245, 0.5034, 0.4755, 0.5034, 0.4755, 0.4321, 0.5245, 0.4321, 0.6078, 0.8074, 0.5589, 0.8179, 0.5589, 0.7456, 0.6078, 0.7456, 0.5245, 0.8179, 0.4755, 0.8179, 0.4755, 0.7456, 0.5245, 0.7456, 0.4755, 0.9429, 0.4755, 0.9321, 0.4411, 0.9321, 0.4411, 0.9429, 0.5589, 0.9429, 0.5589, 0.9321, 0.5245, 0.9321, 0.5245, 0.9429, 0.4755, 0.6603, 0.4755, 0.7456, 0.4411, 0.7456, 0.4411, 0.6603, 0.5589, 0.6603, 0.5589, 0.7456, 0.5245, 0.7456, 0.5245, 0.6603, 0.4755, 0.4429, 0.4755, 0.4321, 0.4411, 0.4321, 0.4411, 0.4429, 0.5589, 0.4429, 0.5589, 0.4321, 0.5245, 0.4321, 0.5245, 0.4429, 0.4755, 0.1808, 0.4755, 0.2466, 0.4411, 0.2466, 0.4411, 0.1808, 0.5589, 0.1808, 0.5589, 0.2466, 0.5245, 0.2466, 0.5245, 0.1808, 0.1929, 0.5034, 0.1929, 0.5692, 0.125, 0.5692, 0.125, 0.5034, 0.1929, 0.5777, 0.1929, 0.6501, 0.125, 0.6501, 0.125, 0.5776, 0.625, 0.004352, 0.625, 0.09015, 0.6078, 0.08988, 0.6078, 0.004352, 0.625, 0.09992, 0.625, 0.1724, 0.6078, 0.1719, 0.6078, 0.09992, 0.3071, 0.7456, 0.3071, 0.6603, 0.3922, 0.6603, 0.392, 0.7456, 0.3071, 0.6501, 0.3071, 0.5784, 0.3922, 0.5784, 0.3922, 0.6501, 0.6906, 0.5009, 0.6929, 0.5692, 0.6078, 0.5692, 0.6078, 0.5033, 0.6929, 0.5784, 0.6929, 0.6501, 0.6078, 0.6501, 0.6078, 0.5784, 0.4755, 0.5034, 0.4755, 0.5692, 0.4411, 0.5692, 0.4411, 0.5034, 0.4755, 0.5784, 0.4755, 0.6501, 0.4411, 0.6501, 0.4411, 0.5784, 0.5589, 0.5034, 0.5589, 0.5692, 0.5245, 0.5692, 0.5245, 0.5034, 0.5589, 0.5784, 0.5589, 0.6501, 0.5245, 0.6501, 0.5245, 0.5784, 0.4751, 0.004352, 0.4755, 0.08975, 0.4411, 0.08975, 0.4411, 0.004352, 0.4755, 0.09992, 0.4755, 0.1716, 0.4411, 0.1716, 0.4411, 0.09992, 0.5584, 0.004352, 0.5589, 0.08975, 0.5245, 0.08975, 0.5245, 0.004352, 0.5589, 0.09992, 0.5589, 0.1716, 0.5245, 0.1716, 0.5245, 0.09992, 0.5245, 0.09992, 0.4755, 0.09992, 0.4755, 0.08975, 0.5245, 0.08975, 0.5245, 0.1808, 0.4755, 0.1808, 0.4755, 0.1716, 0.5245, 0.1716, 0.4411, 0.09992, 0.3922, 0.09992, 0.3922, 0.08975, 0.4411, 0.08975, 0.4411, 0.1808, 0.3922, 0.1808, 0.3922, 0.1716, 0.4411, 0.1716, 0.5245, 0.5784, 0.4755, 0.5784, 0.4755, 0.5692, 0.5245, 0.5692, 0.5245, 0.6603, 0.4755, 0.6603, 0.4755, 0.6501, 0.5245, 0.6501, 0.4411, 0.5784, 0.3922, 0.5784, 0.3922, 0.5692, 0.4411, 0.5692, 0.4411, 0.6603, 0.3922, 0.6603, 0.3922, 0.6501, 0.4411, 0.6501, 0.6821, 0.5784, 0.6929, 0.5784, 0.6929, 0.5692, 0.6821, 0.5692, 0.6821, 0.6603, 0.6929, 0.6603, 0.6929, 0.6501, 0.6821, 0.6501, 0.1821, 0.5784, 0.1929, 0.5777, 0.1929, 0.5692, 0.1821, 0.5692, 0.1821, 0.6603, 0.1929, 0.6599, 0.1929, 0.6501, 0.1821, 0.6501, 0.6078, 0.5784, 0.5589, 0.5784, 0.5589, 0.5692, 0.6078, 0.5692, 0.6078, 0.6603, 0.5589, 0.6603, 0.5589, 0.6501, 0.6078, 0.6501, 0.6078, 0.09992, 0.5589, 0.09992, 0.5589, 0.08975, 0.6078, 0.08988, 0.6078, 0.1808, 0.5589, 0.1808, 0.5589, 0.1716, 0.6078, 0.1719, 0.3071, 0.5034, 0.3179, 0.5034, 0.3179, 0.5, 0.3755, 0.4454, 0.625, 0.2493, 0.625, 0.3071, 0.6078, 0.3071, 0.6078, 0.3179, 0.1929, 0.7456, 0.1863, 0.7456, 0.245, 0.75, 0.1929, 0.75, 0.6906, 0.7462, 0.625, 0.87, 0.6078, 0.8279, 0.6078, 0.8074, 0.4755, 0.8179, 0.4755, 0.8071, 0.4411, 0.8071, 0.4411, 0.8179, 0.5589, 0.8179, 0.5589, 0.8071, 0.5245, 0.8071, 0.5245, 0.8179, 0.4755, 0.3179, 0.4755, 0.3071, 0.4411, 0.3071, 0.4411, 0.3179, 0.5589, 0.3179, 0.5589, 0.3071, 0.5245, 0.3071, 0.5245, 0.3179, 0.8071, 0.5784, 0.8179, 0.5784, 0.8179, 0.5692, 0.8071, 0.5692, 0.8071, 0.6603, 0.8179, 0.6603, 0.8179, 0.6501, 0.8071, 0.6501, 0.3071, 0.5784, 0.3179, 0.5784, 0.3179, 0.5692, 0.3071, 0.5692, 0.3071, 0.6603, 0.3179, 0.6603, 0.3179, 0.6501, 0.3071, 0.6501, 0.3179, 0.5784, 0.3179, 0.6501, 0.1821, 0.6501, 0.1821, 0.5784, 0.3179, 0.5034, 0.3179, 0.5692, 0.1821, 0.5692, 0.1863, 0.5034, 0.8179, 0.5784, 0.8179, 0.6501, 0.6821, 0.6501, 0.6821, 0.5784, 0.8179, 0.5034, 0.8179, 0.5692, 0.6821, 0.5692, 0.6821, 0.5034, 0.5245, 0.4429, 0.4755, 0.4429, 0.4755, 0.3071, 0.5245, 0.3071, 0.4411, 0.4429, 0.3922, 0.4429, 0.3922, 0.3071, 0.4411, 0.3071, 0.5245, 0.9429, 0.4755, 0.9429, 0.4755, 0.8071, 0.5245, 0.8071, 0.4411, 0.9429, 0.3922, 0.9429, 0.3922, 0.8071, 0.4411, 0.8071, 0.8179, 0.6603, 0.8179, 0.7456, 0.6821, 0.7456, 0.6821, 0.6603, 0.3179, 0.6603, 0.3179, 0.7456, 0.1863, 0.7456, 0.1821, 0.6603, 0.6078, 0.9429, 0.5589, 0.9429, 0.5589, 0.8071, 0.6078, 0.8279, 0.6078, 0.4221, 0.5589, 0.4429, 0.5589, 0.3071, 0.6078, 0.3071, 0.1422, 0.6731, 0.2328, 0.6731, 0.2328, 0.7328, 0.1422, 0.7328, 0.3922, 0.01719, 0.4411, 0.01719, 0.4411, 0.0769, 0.3922, 0.0769, 0.3922, 0.8922, 0.4411, 0.8922, 0.4411, 0.9828, 0.3922, 0.9828, 0.5568, 0.01719, 0.6078, 0.01719, 0.6078, 0.0769, 0.5589, 0.0769, 0.5589, 0.8922, 0.6078, 0.8922, 0.6078, 0.9828, 0.5589, 0.9828, 0.7672, 0.6731, 0.8578, 0.6731, 0.8578, 0.7328, 0.7672, 0.7328, 0.3922, 0.2672, 0.4411, 0.2672, 0.4411, 0.3578, 0.3922, 0.3578, 0.1422, 0.5133, 0.2328, 0.5133, 0.2328, 0.5592, 0.1422, 0.5603, 0.3922, 0.1908, 0.4411, 0.1908, 0.4411, 0.2367, 0.3922, 0.2367, 0.7672, 0.5133, 0.8578, 0.5133, 0.8578, 0.5592, 0.7672, 0.5592, 0.5589, 0.1908, 0.6078, 0.1891, 0.6078, 0.2367, 0.5589, 0.2367, 0.5589, 0.2672, 0.6078, 0.2667, 0.6078, 0.3578, 0.5589, 0.3578, 0.3817, 0.762, 0.4411, 0.7672, 0.4411, 0.8578, 0.3922, 0.8578, 0.2672, 0.6731, 0.3578, 0.6731, 0.3578, 0.7328, 0.2658, 0.7328, 0.3922, 0.6731, 0.4411, 0.6731, 0.4411, 0.7328, 0.3914, 0.7328, 0.6422, 0.6731, 0.7328, 0.6731, 0.7328, 0.7328, 0.6377, 0.7419, 0.5589, 0.6731, 0.6078, 0.6731, 0.6078, 0.7336, 0.5589, 0.7328, 0.5589, 0.7672, 0.6078, 0.7672, 0.6078, 0.8594, 0.5589, 0.8578, 0.3914, 0.5133, 0.4411, 0.5133, 0.4411, 0.5592, 0.3922, 0.5592, 0.2658, 0.5133, 0.3578, 0.5133, 0.3578, 0.5592, 0.2672, 0.5592, 0.3922, 0.3922, 0.4411, 0.3922, 0.4411, 0.4828, 0.3817, 0.488, 0.6376, 0.5052, 0.7328, 0.5133, 0.7328, 0.5592, 0.6422, 0.5592, 0.5589, 0.3922, 0.6078, 0.3906, 0.6078, 0.4828, 0.5589, 0.4828, 0.5589, 0.5133, 0.6078, 0.5127, 0.6078, 0.5592, 0.5589, 0.5592, 0.4735, 0.01719, 0.5245, 0.01719, 0.5245, 0.0769, 0.4755, 0.0769, 0.4755, 0.8922, 0.5245, 0.8922, 0.5245, 0.9828, 0.4755, 0.9828, 0.4755, 0.1908, 0.5245, 0.1908, 0.5245, 0.2367, 0.4755, 0.2367, 0.4755, 0.2672, 0.5245, 0.2672, 0.5245, 0.3578, 0.4755, 0.3578, 0.4755, 0.3922, 0.5245, 0.3922, 0.5245, 0.4828, 0.4755, 0.4828, 0.4755, 0.5133, 0.5245, 0.5133, 0.5245, 0.5592, 0.4755, 0.5592, 0.4755, 0.6731, 0.5245, 0.6731, 0.5245, 0.7328, 0.4755, 0.7328, 0.4755, 0.7672, 0.5245, 0.7672, 0.5245, 0.8578, 0.4755, 0.8578, 0.3922, 0.1171, 0.4411, 0.1171, 0.4411, 0.1544, 0.3922, 0.1544, 0.1422, 0.5956, 0.2328, 0.5956, 0.2328, 0.6329, 0.1422, 0.6356, 0.7672, 0.5956, 0.8578, 0.5956, 0.8578, 0.6329, 0.7672, 0.6329, 0.5589, 0.1171, 0.6078, 0.1129, 0.6078, 0.1544, 0.5589, 0.1544, 0.2672, 0.5956, 0.3578, 0.5956, 0.3578, 0.6329, 0.2672, 0.6329, 0.3922, 0.5956, 0.4411, 0.5956, 0.4411, 0.6329, 0.3922, 0.6329, 0.5589, 0.5956, 0.6078, 0.5956, 0.6078, 0.6329, 0.5589, 0.6329, 0.6422, 0.5956, 0.7328, 0.5956, 0.7328, 0.6329, 0.6422, 0.6329, 0.4755, 0.5956, 0.5245, 0.5956, 0.5245, 0.6329, 0.4755, 0.6329, 0.4755, 0.1171, 0.5245, 0.1171, 0.5245, 0.1544, 0.4755, 0.1544, 0.1929, 0.6599, 0.1821, 0.6603, 0.1863, 0.7456, 0.1929, 0.7456, 0.3922, 0.004352, 0.4411, 0.004352, 0.4411, 0.08975, 0.3922, 0.08975, 0.3922, 0.9429, 0.4411, 0.9429, 0.4411, 0.9321, 0.3922, 0.9321, 0.5584, 0.004352, 0.6078, 0.004352, 0.6078, 0.08988, 0.5589, 0.08975, 0.5589, 0.9429, 0.6078, 0.9429, 0.6078, 0.9321, 0.5589, 0.9321, 0.8179, 0.6603, 0.8071, 0.6603, 0.8071, 0.7456, 0.8179, 0.7456, 0.3922, 0.3179, 0.4411, 0.3179, 0.4411, 0.3071, 0.3922, 0.3071, 0.1929, 0.5034, 0.1863, 0.5034, 0.1821, 0.5692, 0.1929, 0.5692, 0.3922, 0.1808, 0.4411, 0.1808, 0.4411, 0.2466, 0.3922, 0.2466, 0.8179, 0.5034, 0.8071, 0.5034, 0.8071, 0.5692, 0.8179, 0.5692, 0.5589, 0.1808, 0.6078, 0.1808, 0.6078, 0.2467, 0.5589, 0.2466, 0.5589, 0.3179, 0.6078, 0.3179, 0.6078, 0.3071, 0.5589, 0.3071, 0.3755, 0.8046, 0.4411, 0.8179, 0.4411, 0.8071, 0.3922, 0.8071, 0.3179, 0.6603, 0.3071, 0.6603, 0.3071, 0.7456, 0.3179, 0.7456, 0.3922, 0.6603, 0.4411, 0.6603, 0.4411, 0.7456, 0.392, 0.7456, 0.6929, 0.6603, 0.6821, 0.6603, 0.6821, 0.7456, 0.6906, 0.7462, 0.5589, 0.6603, 0.6078, 0.6603, 0.6078, 0.7456, 0.5589, 0.7456, 0.5589, 0.8179, 0.6078, 0.8074, 0.6078, 0.8279, 0.5589, 0.8071, 0.392, 0.5034, 0.4411, 0.5034, 0.4411, 0.5692, 0.3922, 0.5692, 0.3179, 0.5034, 0.3071, 0.5034, 0.3071, 0.5692, 0.3179, 0.5692, 0.3922, 0.4429, 0.4411, 0.4429, 0.4411, 0.4321, 0.3755, 0.4454, 0.6906, 0.5009, 0.6821, 0.5034, 0.6821, 0.5692, 0.6929, 0.5692, 0.5589, 0.4429, 0.6078, 0.4221, 0.6078, 0.4321, 0.5589, 0.4321, 0.5589, 0.5034, 0.6078, 0.5033, 0.6078, 0.5692, 0.5589, 0.5692, 0.4751, 0.004352, 0.5245, 0.004352, 0.5245, 0.08975, 0.4755, 0.08975, 0.4755, 0.9429, 0.5245, 0.9429, 0.5245, 0.9321, 0.4755, 0.9321, 0.4755, 0.1808, 0.5245, 0.1808, 0.5245, 0.2466, 0.4755, 0.2466, 0.4755, 0.3179, 0.5245, 0.3179, 0.5245, 0.3071, 0.4755, 0.3071, 0.4755, 0.4429, 0.5245, 0.4429, 0.5245, 0.4321, 0.4755, 0.4321, 0.4755, 0.5034, 0.5245, 0.5034, 0.5245, 0.5692, 0.4755, 0.5692, 0.4755, 0.6603, 0.5245, 0.6603, 0.5245, 0.7456, 0.4755, 0.7456, 0.4755, 0.8179, 0.5245, 0.8179, 0.5245, 0.8071, 0.4755, 0.8071, 0.3922, 0.09992, 0.4411, 0.09992, 0.4411, 0.1716, 0.3922, 0.1716, 0.1929, 0.5777, 0.1821, 0.5784, 0.1821, 0.6501, 0.1929, 0.6501, 0.8179, 0.5784, 0.8071, 0.5784, 0.8071, 0.6501, 0.8179, 0.6501, 0.5589, 0.09992, 0.6078, 0.09992, 0.6078, 0.1719, 0.5589, 0.1716, 0.3179, 0.5784, 0.3071, 0.5784, 0.3071, 0.6501, 0.3179, 0.6501, 0.3922, 0.5784, 0.4411, 0.5784, 0.4411, 0.6501, 0.3922, 0.6501, 0.5589, 0.5784, 0.6078, 0.5784, 0.6078, 0.6501, 0.5589, 0.6501, 0.6929, 0.5784, 0.6821, 0.5784, 0.6821, 0.6501, 0.6929, 0.6501, 0.4755, 0.5784, 0.5245, 0.5784, 0.5245, 0.6501, 0.4755, 0.6501, 0.4755, 0.09992, 0.5245, 0.09992, 0.5245, 0.1716, 0.4755, 0.1716])
me_cube_003.update()

# ---- objects
ob_light = bpy.data.objects.new('Light', light_light)
ob_camera = bpy.data.objects.new('Camera', cam_camera)
ob_cube = bpy.data.objects.new('Cube', me_cube_002)
ob_cube_001 = bpy.data.objects.new('Cube.001', me_cube_003)

# ---- transforms, parenting, visibility, modifiers, constraints
ob_light.location = (4.076, 1.005, 5.904)
ob_light.rotation_euler = (0.6503, 0.05522, 1.866)
ob_light.lock_rotations_4d = False
ob_light.empty_display_type = 'ARROWS'
ob_light.color = (0.0, 0.0, 0.0, 0.0)
ob_light.lineart.crease_threshold = 0.0
ob_camera.location = (7.359, -6.926, 4.958)
ob_camera.rotation_euler = (1.109, 0.0, 0.8149)
ob_camera.lock_rotations_4d = False
ob_camera.empty_display_type = 'ARROWS'
ob_camera.color = (0.0, 0.0, 0.0, 0.0)
ob_camera.display_type = 'WIRE'
ob_camera.lineart.crease_threshold = 0.0
ob_cube.location = (0.0, 0.0, 0.0)
ob_cube.scale = (0.2096, 0.8283, 0.2096)
ob_cube_001.location = (0.0, 0.0, 4.657e-10)
ob_cube_001.rotation_euler = (0.0, -0.0, 1.571)
ob_cube_001.scale = (0.2096, 0.8283, 0.1148)

# ---- collection membership
col_collection.objects.link(ob_light)
col_collection.objects.link(ob_camera)
col_collection.objects.link(ob_cube)
col_collection.objects.link(ob_cube_001)

# ---- scene / render settings (as saved in the file)
scene.camera = ob_camera
scene.frame_start = 1; scene.frame_end = 250; scene.frame_set(1)
scene.render.engine = 'BLENDER_EEVEE_NEXT'
bpy.context.view_layer.update()
